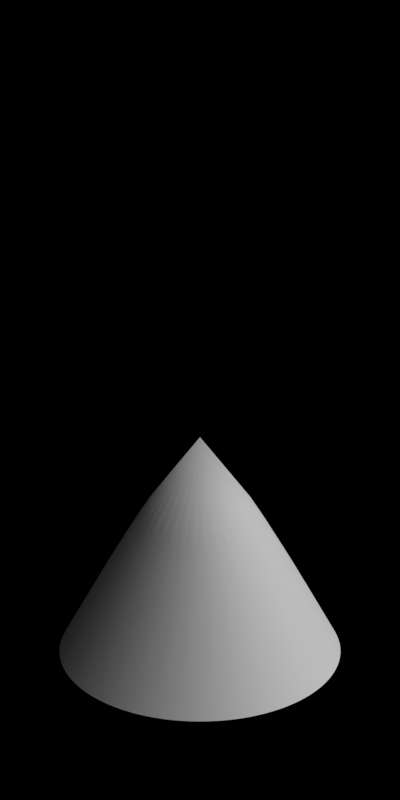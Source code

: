 # Source: 1989-1995.blend  (saved by Blender 2.63.0; exported with 4.5.12 LTS)
import bpy
from mathutils import Matrix  # noqa: F401  (used for matrix-valued properties, if any)

bpy.ops.wm.read_factory_settings(use_empty=True)
scene = bpy.context.scene
scene.name = 'Scene'

# ---- collections
col_collection_1 = bpy.data.collections.new('Collection 1'); scene.collection.children.link(col_collection_1)

# ---- materials (node trees are filled in below, after node groups)
mat_toyland_beigedark = bpy.data.materials.new('Toyland_BeigeDark')
mat_toyland_greendark = bpy.data.materials.new('Toyland_GreenDark')
mat_toyland_cc = bpy.data.materials.new('Toyland_CC')

# ---- material node trees

# ---- world
world_world = bpy.data.worlds.new('World'); scene.world = world_world
world_world.color = (0.0, 0.0, 0.0)
world_world.use_sun_shadow = False
world_world.sun_shadow_jitter_overblur = 0.0
world_world.cycles.sampling_method = 'MANUAL'
world_world.cycles.sample_map_resolution = 256
world_world.light_settings.ao_factor = 0.5

# ---- cameras
cam_camera = bpy.data.cameras.new('Camera')
cam_camera.type = 'ORTHO'
cam_camera.clip_start = 0.001
cam_camera.clip_end = 100.0
cam_camera.lens = 35.0
cam_camera.sensor_width = 32.0
cam_camera.sensor_height = 18.0
cam_camera.ortho_scale = 5.656
cam_camera.dof.focus_distance = 0.0
cam_camera.dof.aperture_fstop = 128.0

# ---- lights
light_lamp_004 = bpy.data.lights.new('Lamp.004', 'SUN')
light_lamp_004.transmission_factor = 0.0
light_lamp_004.cutoff_distance = 30.0
light_lamp_004.angle = 1.571
light_lamp_004.energy = 1.0
light_lamp_004.shadow_buffer_clip_start = 1.001
light_lamp_004.shadow_soft_size = 1.0
light_lamp_004.shadow_cascade_max_distance = 1000.0
light_lamp_004.cycles.use_multiple_importance_sampling = False
light_lamp_003 = bpy.data.lights.new('Lamp.003', 'SUN')
light_lamp_003.transmission_factor = 0.0
light_lamp_003.cutoff_distance = 30.0
light_lamp_003.use_shadow = False
light_lamp_003.angle = 1.571
light_lamp_003.energy = 1.0
light_lamp_003.shadow_buffer_clip_start = 1.001
light_lamp_003.shadow_soft_size = 1.0
light_lamp_003.shadow_cascade_max_distance = 1000.0
light_lamp_003.cycles.use_multiple_importance_sampling = False

# ---- meshes
me_cylinder = bpy.data.meshes.new('Cylinder')
me_cylinder.from_pydata([(0.0, 0.1, -2.235e-08), (0.0, 0.1, 1.3), (0.03827, 0.09239, -2.235e-08), (0.03827, 0.09239, 1.3), (0.07071, 0.07071, -2.235e-08), (0.07071, 0.07071, 1.3), (0.09239, 0.03827, -2.235e-08), (0.09239, 0.03827, 1.3), (0.1, -4.371e-09, -2.235e-08), (0.1, -4.371e-09, 1.3), (0.09239, -0.03827, -2.235e-08), (0.09239, -0.03827, 1.3), (0.07071, -0.07071, -2.235e-08), (0.07071, -0.07071, 1.3), (0.03827, -0.09239, -2.235e-08), (0.03827, -0.09239, 1.3), (1.51e-08, -0.1, -2.235e-08), (1.51e-08, -0.1, 1.3), (-0.03827, -0.09239, -2.235e-08), (-0.03827, -0.09239, 1.3), (-0.07071, -0.07071, -2.235e-08), (-0.07071, -0.07071, 1.3), (-0.09239, -0.03827, -2.235e-08), (-0.09239, -0.03827, 1.3), (-0.1, 1.192e-09, -2.235e-08), (-0.1, 1.192e-09, 1.3), (-0.09239, 0.03827, -2.235e-08), (-0.09239, 0.03827, 1.3), (-0.07071, 0.07071, -2.235e-08), (-0.07071, 0.07071, 1.3), (-0.03827, 0.09239, -2.235e-08), (-0.03827, 0.09239, 1.3)], [], [(0, 1, 3, 2), (2, 3, 5, 4), (4, 5, 7, 6), (6, 7, 9, 8), (8, 9, 11, 10), (10, 11, 13, 12), (12, 13, 15, 14), (14, 15, 17, 16), (16, 17, 19, 18), (18, 19, 21, 20), (20, 21, 23, 22), (22, 23, 25, 24), (24, 25, 27, 26), (26, 27, 29, 28), (3, 1, 31, 29, 27, 25, 23, 21, 19, 17, 15, 13, 11, 9, 7, 5), (30, 31, 1, 0), (28, 29, 31, 30), (0, 2, 4, 6, 8, 10, 12, 14, 16, 18, 20, 22, 24, 26, 28, 30)])
me_cylinder.polygons.foreach_set('use_smooth', [True] * 18)
me_cylinder.materials.append(mat_toyland_beigedark)
me_cylinder.use_remesh_preserve_volume = False
me_cylinder.use_remesh_preserve_attributes = False
me_cylinder.use_mirror_vertex_groups = False
me_cylinder.update()
me_cylinder_001 = bpy.data.meshes.new('Cylinder.001')
me_cylinder_001.from_pydata([(0.0, 1.0, 0.4), (0.1951, 0.9808, 0.4), (0.3827, 0.9239, 0.4), (0.5556, 0.8315, 0.4), (0.7071, 0.7071, 0.4), (0.8315, 0.5556, 0.4), (0.9239, 0.3827, 0.4), (0.0, 0.0, 0.4), (0.9808, 0.1951, 0.4), (1.0, 7.55e-08, 0.4), (0.0, 0.0, 2.4), (0.9808, -0.1951, 0.4), (0.9239, -0.3827, 0.4), (0.8315, -0.5556, 0.4), (0.7071, -0.7071, 0.4), (0.5556, -0.8315, 0.4), (0.3827, -0.9239, 0.4), (0.1951, -0.9808, 0.4), (-3.258e-07, -1.0, 0.4), (-0.1951, -0.9808, 0.4), (-0.3827, -0.9239, 0.4), (-0.5556, -0.8315, 0.4), (-0.7071, -0.7071, 0.4), (-0.8315, -0.5556, 0.4), (-0.9239, -0.3827, 0.4), (-0.9808, -0.1951, 0.4), (-1.0, 9.656e-07, 0.4), (-0.9808, 0.1951, 0.4), (-0.9239, 0.3827, 0.4), (-0.8315, 0.5556, 0.4), (-0.7071, 0.7071, 0.4), (-0.5556, 0.8315, 0.4), (-0.3827, 0.9239, 0.4), (-0.1951, 0.9808, 0.4)], [], [(20, 21, 7), (0, 10, 1), (1, 10, 2), (2, 10, 3), (3, 10, 4), (4, 10, 5), (5, 10, 6), (6, 10, 8), (8, 10, 9), (9, 10, 11), (11, 10, 12), (12, 10, 13), (13, 10, 14), (14, 10, 15), (15, 10, 16), (16, 10, 17), (17, 10, 18), (18, 10, 19), (19, 10, 20), (20, 10, 21), (21, 10, 22), (22, 10, 23), (23, 10, 24), (24, 10, 25), (25, 10, 26), (26, 10, 27), (27, 10, 28), (28, 10, 29), (29, 10, 30), (30, 10, 31), (31, 10, 32), (33, 10, 0), (32, 10, 33), (32, 33, 7), (13, 14, 7), (6, 8, 7), (25, 26, 7), (4, 5, 7), (18, 19, 7), (30, 31, 7), (11, 12, 7), (23, 24, 7), (2, 3, 7), (16, 17, 7), (28, 29, 7), (8, 9, 7), (21, 22, 7), (33, 0, 7), (14, 15, 7), (26, 27, 7), (5, 6, 7), (19, 20, 7), (31, 32, 7), (12, 13, 7), (0, 1, 7), (24, 25, 7), (3, 4, 7), (17, 18, 7), (29, 30, 7), (9, 11, 7), (22, 23, 7), (1, 2, 7), (15, 16, 7), (27, 28, 7)])
me_cylinder_001.polygons.foreach_set('use_smooth', [True] * 64)
me_cylinder_001.polygons.foreach_set('material_index', [0, 1, 0, 0, 1, 1, 0, 0, 1, 1, 0, 0, 1, 1, 0, 0, 1, 1, 0, 0, 1, 1, 0, 0, 1, 1, 0, 0, 1, 1, 0, 1, 0, 0, 1, 0, 1, 1, 1, 1, 0, 0, 0, 0, 0, 1, 1, 1, 1, 1, 0, 0, 0, 0, 1, 0, 1, 1, 1, 1, 1, 0, 0, 0])
_k = {(0, 1): 1.0, (1, 2): 1.0, (2, 3): 1.0, (3, 4): 1.0, (4, 5): 1.0, (5, 6): 1.0, (6, 8): 1.0, (8, 9): 1.0, (9, 11): 1.0, (11, 12): 1.0, (12, 13): 1.0, (13, 14): 1.0, (14, 15): 1.0, (15, 16): 1.0, (16, 17): 1.0, (17, 18): 1.0, (18, 19): 1.0, (19, 20): 1.0, (20, 21): 1.0, (21, 22): 1.0, (22, 23): 1.0, (23, 24): 1.0, (24, 25): 1.0, (25, 26): 1.0, (26, 27): 1.0, (27, 28): 1.0, (28, 29): 1.0, (29, 30): 1.0, (30, 31): 1.0, (31, 32): 1.0, (32, 33): 1.0, (0, 33): 1.0}
me_cylinder_001.attributes.new('crease_edge', 'FLOAT', 'EDGE').data.foreach_set('value', [_k.get((min(e.vertices), max(e.vertices)), 0.0) for e in me_cylinder_001.edges])
me_cylinder_001.materials.append(mat_toyland_greendark)
me_cylinder_001.materials.append(mat_toyland_cc)
me_cylinder_001.use_remesh_preserve_volume = False
me_cylinder_001.use_remesh_preserve_attributes = False
me_cylinder_001.use_mirror_vertex_groups = False
me_cylinder_001.update()

# ---- objects
ob_cylinder_012 = bpy.data.objects.new('Cylinder.012', me_cylinder)
ob_cylinder_011 = bpy.data.objects.new('Cylinder.011', me_cylinder)
ob_cylinder_010 = bpy.data.objects.new('Cylinder.010', me_cylinder)
ob_cylinder_009 = bpy.data.objects.new('Cylinder.009', me_cylinder)
ob_cylinder_005 = bpy.data.objects.new('Cylinder.005', me_cylinder)
ob_cylinder_004 = bpy.data.objects.new('Cylinder.004', me_cylinder)
ob_cylinder = bpy.data.objects.new('Cylinder', me_cylinder)
ob_cylinder_008 = bpy.data.objects.new('Cylinder.008', me_cylinder_001)
ob_cylinder_006 = bpy.data.objects.new('Cylinder.006', me_cylinder_001)
ob_cylinder_001 = bpy.data.objects.new('Cylinder.001', me_cylinder_001)
ob_cylinder_003 = bpy.data.objects.new('Cylinder.003', me_cylinder_001)
ob_cylinder_002 = bpy.data.objects.new('Cylinder.002', me_cylinder_001)
ob_cylinder_000 = bpy.data.objects.new('Cylinder.000', me_cylinder_001)
ob_cylinder_007 = bpy.data.objects.new('Cylinder.007', me_cylinder_001)
ob_rotationcontrol_001 = bpy.data.objects.new('RotationControl.001', None)
ob_cameratarget = bpy.data.objects.new('CameraTarget', None)
ob_camera = bpy.data.objects.new('Camera', cam_camera)
ob_lamp_001 = bpy.data.objects.new('Lamp.001', light_lamp_004)
ob_lamp = bpy.data.objects.new('Lamp', light_lamp_003)

# ---- transforms, parenting, visibility, modifiers, constraints
ob_cylinder_012.location = (0.0, 0.0, 0.0)
ob_cylinder_012.scale = (0.25, 0.25, 0.25)
ob_cylinder_012.lineart.crease_threshold = 0.0
_m = ob_cylinder_012.modifiers.new('EdgeSplit', 'EDGE_SPLIT')
ob_cylinder_011.location = (-5.0, 0.0, 0.0)
ob_cylinder_011.scale = (0.5, 0.5, 0.5)
ob_cylinder_011.lineart.crease_threshold = 0.0
_m = ob_cylinder_011.modifiers.new('EdgeSplit', 'EDGE_SPLIT')
ob_cylinder_010.location = (-10.0, 0.0, 0.0)
ob_cylinder_010.scale = (0.6, 0.6, 0.6)
ob_cylinder_010.lineart.crease_threshold = 0.0
_m = ob_cylinder_010.modifiers.new('EdgeSplit', 'EDGE_SPLIT')
ob_cylinder_009.location = (-30.0, 0.0, 0.0)
ob_cylinder_009.scale = (0.8, 0.8, 0.8)
ob_cylinder_009.lineart.crease_threshold = 0.0
_m = ob_cylinder_009.modifiers.new('EdgeSplit', 'EDGE_SPLIT')
ob_cylinder_005.location = (-25.0, 0.0, 0.0)
ob_cylinder_005.lineart.crease_threshold = 0.0
_m = ob_cylinder_005.modifiers.new('EdgeSplit', 'EDGE_SPLIT')
ob_cylinder_004.location = (-20.0, 0.0, 0.0)
ob_cylinder_004.lineart.crease_threshold = 0.0
_m = ob_cylinder_004.modifiers.new('EdgeSplit', 'EDGE_SPLIT')
ob_cylinder.location = (-15.0, 0.0, 0.0)
ob_cylinder.lineart.crease_threshold = 0.0
_m = ob_cylinder.modifiers.new('EdgeSplit', 'EDGE_SPLIT')
ob_cylinder_008.location = (-30.0, 0.0, 0.0)
ob_cylinder_008.scale = (0.48, 0.48, 0.8)
ob_cylinder_008.lineart.crease_threshold = 0.0
_m = ob_cylinder_008.modifiers.new('Subsurf', 'SUBSURF')
_m.uv_smooth = 'PRESERVE_CORNERS'
_m.quality = 2
_m.show_only_control_edges = False
_m = ob_cylinder_008.modifiers.new('EdgeSplit', 'EDGE_SPLIT')
_m.split_angle = 0.7854
ob_cylinder_006.location = (-25.0, 0.0, 0.0)
ob_cylinder_006.scale = (0.6, 0.6, 1.0)
ob_cylinder_006.lineart.crease_threshold = 0.0
_m = ob_cylinder_006.modifiers.new('Subsurf', 'SUBSURF')
_m.uv_smooth = 'PRESERVE_CORNERS'
_m.quality = 2
_m.show_only_control_edges = False
_m = ob_cylinder_006.modifiers.new('EdgeSplit', 'EDGE_SPLIT')
_m.split_angle = 0.7854
ob_cylinder_001.location = (-20.0, 0.0, 0.0)
ob_cylinder_001.scale = (0.75, 0.75, 1.0)
ob_cylinder_001.lineart.crease_threshold = 0.0
_m = ob_cylinder_001.modifiers.new('Subsurf', 'SUBSURF')
_m.uv_smooth = 'PRESERVE_CORNERS'
_m.quality = 2
_m.show_only_control_edges = False
_m = ob_cylinder_001.modifiers.new('EdgeSplit', 'EDGE_SPLIT')
_m.split_angle = 0.7854
ob_cylinder_003.location = (0.0, 0.0, 0.0)
ob_cylinder_003.scale = (0.25, 0.25, 0.25)
ob_cylinder_003.lineart.crease_threshold = 0.0
_m = ob_cylinder_003.modifiers.new('Subsurf', 'SUBSURF')
_m.uv_smooth = 'PRESERVE_CORNERS'
_m.quality = 2
_m.show_only_control_edges = False
_m = ob_cylinder_003.modifiers.new('EdgeSplit', 'EDGE_SPLIT')
_m.split_angle = 0.7854
ob_cylinder_002.location = (-5.0, 0.0, 0.0)
ob_cylinder_002.scale = (0.5, 0.5, 0.5)
ob_cylinder_002.lineart.crease_threshold = 0.0
_m = ob_cylinder_002.modifiers.new('Subsurf', 'SUBSURF')
_m.uv_smooth = 'PRESERVE_CORNERS'
_m.quality = 2
_m.show_only_control_edges = False
_m = ob_cylinder_002.modifiers.new('EdgeSplit', 'EDGE_SPLIT')
_m.split_angle = 0.7854
ob_cylinder_000.location = (-10.0, 0.0, 0.0)
ob_cylinder_000.scale = (0.75, 0.75, 0.75)
ob_cylinder_000.lineart.crease_threshold = 0.0
_m = ob_cylinder_000.modifiers.new('Subsurf', 'SUBSURF')
_m.uv_smooth = 'PRESERVE_CORNERS'
_m.quality = 2
_m.show_only_control_edges = False
_m = ob_cylinder_000.modifiers.new('EdgeSplit', 'EDGE_SPLIT')
_m.split_angle = 0.7854
ob_cylinder_007.location = (-15.0, 0.0, 0.0)
ob_cylinder_007.lineart.crease_threshold = 0.0
_m = ob_cylinder_007.modifiers.new('Subsurf', 'SUBSURF')
_m.uv_smooth = 'PRESERVE_CORNERS'
_m.quality = 2
_m.show_only_control_edges = False
_m = ob_cylinder_007.modifiers.new('EdgeSplit', 'EDGE_SPLIT')
_m.split_angle = 0.7854
ob_rotationcontrol_001.location = (-15.0, 0.0, 0.0)
ob_rotationcontrol_001.empty_image_offset = (0.0, 0.0)
ob_rotationcontrol_001.lineart.crease_threshold = 0.0
ob_cameratarget.parent = ob_rotationcontrol_001
ob_cameratarget.location = (0.0, 0.0, 2.451)
ob_cameratarget.empty_image_offset = (0.0, 0.0)
ob_cameratarget.lineart.crease_threshold = 0.0
ob_camera.parent = ob_cameratarget
ob_camera.location = (4.0, 4.0, 3.268)
ob_camera.rotation_euler = (1.109, 0.01082, 0.8149)
ob_camera.lock_rotations_4d = False
ob_camera.empty_display_type = 'ARROWS'
ob_camera.color = (0.0, 0.0, 0.0, 0.0)
ob_camera.display_type = 'WIRE'
ob_camera.lineart.crease_threshold = 0.0
_c = ob_camera.constraints.new('TRACK_TO'); _c.name = 'TrackTo'
_c.target = ob_cameratarget
ob_lamp_001.parent = ob_rotationcontrol_001
ob_lamp_001.location = (-1.0, 2.0, 2.0)
ob_lamp_001.lock_rotations_4d = False
ob_lamp_001.empty_display_type = 'ARROWS'
ob_lamp_001.color = (0.0, 0.0, 0.0, 0.0)
ob_lamp_001.lineart.crease_threshold = 0.0
_c = ob_lamp_001.constraints.new('TRACK_TO'); _c.name = 'TrackTo'
_c.target = ob_rotationcontrol_001
ob_lamp.parent = ob_rotationcontrol_001
ob_lamp.location = (-1.0, 2.0, 0.8)
ob_lamp.lock_rotations_4d = False
ob_lamp.empty_display_type = 'ARROWS'
ob_lamp.color = (0.0, 0.0, 0.0, 0.0)
ob_lamp.lineart.crease_threshold = 0.0
_c = ob_lamp.constraints.new('TRACK_TO'); _c.name = 'TrackTo'
_c.target = ob_rotationcontrol_001

# ---- collection membership
col_collection_1.objects.link(ob_cylinder_012)
col_collection_1.objects.link(ob_cylinder_011)
col_collection_1.objects.link(ob_cylinder_010)
col_collection_1.objects.link(ob_cylinder_009)
col_collection_1.objects.link(ob_cylinder_005)
col_collection_1.objects.link(ob_cylinder_004)
col_collection_1.objects.link(ob_cylinder)
col_collection_1.objects.link(ob_cylinder_008)
col_collection_1.objects.link(ob_cylinder_006)
col_collection_1.objects.link(ob_cylinder_001)
col_collection_1.objects.link(ob_cylinder_003)
col_collection_1.objects.link(ob_cylinder_002)
col_collection_1.objects.link(ob_cylinder_000)
col_collection_1.objects.link(ob_cylinder_007)
col_collection_1.objects.link(ob_rotationcontrol_001)
col_collection_1.objects.link(ob_cameratarget)
col_collection_1.objects.link(ob_camera)
col_collection_1.objects.link(ob_lamp_001)
col_collection_1.objects.link(ob_lamp)

# ---- scene / render settings (as saved in the file)
scene.camera = ob_camera
scene.frame_start = 1; scene.frame_end = 7; scene.frame_set(4)
scene.render.engine = 'BLENDER_EEVEE_NEXT'
scene.render.image_settings.compression = 90
scene.render.resolution_x = 256
scene.render.resolution_y = 512
scene.render.dither_intensity = 0.0
scene.render.bake_margin = 2
scene.render.bake_bias = 0.0
scene.cycles.use_denoising = False
scene.cycles.samples = 10
scene.cycles.sampling_pattern = 'TABULATED_SOBOL'
scene.cycles.light_sampling_threshold = 0.0
scene.cycles.use_adaptive_sampling = False
scene.cycles.use_light_tree = False
scene.cycles.blur_glossy = 0.0
scene.cycles.volume_bounces = 1
scene.cycles.pixel_filter_type = 'GAUSSIAN'
scene.cycles.sample_clamp_indirect = 0.0
scene.view_settings.view_transform = 'Standard'
bpy.context.view_layer.update()
